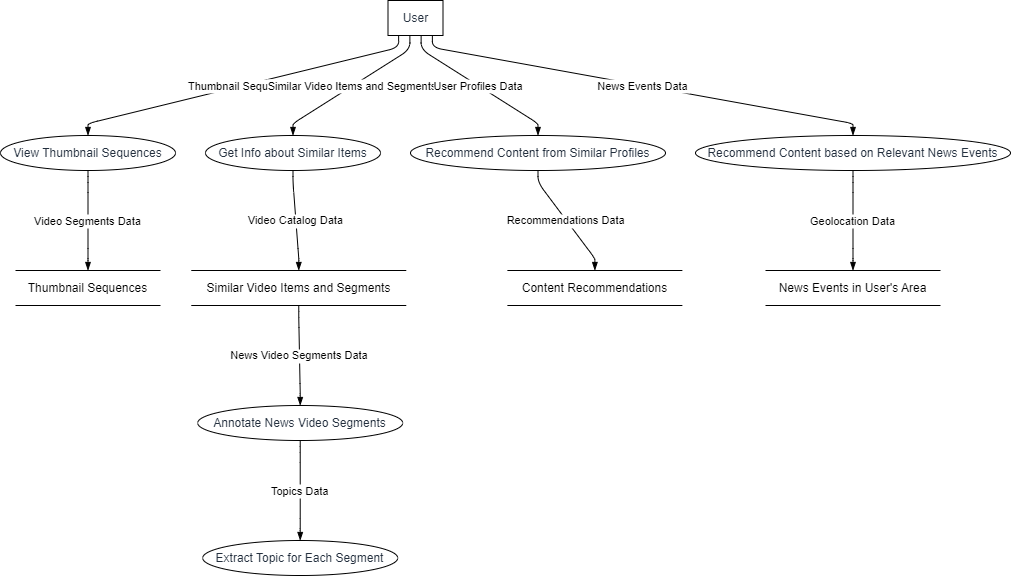

The diagram above was exported from draw.io. Its source (the exported page's mxGraphModel, read from the mxfile embedded in the PNG):
<mxGraphModel dx="794" dy="511" grid="1" gridSize="10" guides="1" tooltips="1" connect="1" arrows="1" fold="1" page="1" pageScale="1" pageWidth="827" pageHeight="1169" math="0" shadow="0">
  <root>
    <mxCell id="0" />
    <mxCell id="1" parent="0" />
    <UserObject label="User" type="externalEntity" source="" flow="" placeholders="1" id="CX0G0LuSrlZKNxm_w0SP-1">
      <mxCell style="shape=rectangle;whiteSpace=wrap;html=1;fillColor=#ffffff;strokeColor=#000000;align=center;verticalAlign=middle;fontColor=#232F3E;" vertex="1" parent="1">
        <mxGeometry x="387.5" width="55" height="35" as="geometry" />
      </mxCell>
    </UserObject>
    <UserObject label="View Thumbnail Sequences" type="process" source="1" flow="Thumbnail Sequences" placeholders="1" id="CX0G0LuSrlZKNxm_w0SP-2">
      <mxCell style="shape=ellipse;perimeter=ellipsePerimeter;whiteSpace=wrap;html=1;fillColor=#ffffff;strokeColor=#000000;align=center;verticalAlign=middle;fontColor=#232F3E;" vertex="1" parent="1">
        <mxGeometry y="135" width="175" height="35" as="geometry" />
      </mxCell>
    </UserObject>
    <UserObject label="Thumbnail Sequences" type="dataStore" source="2" flow="Video Segments Data" placeholders="1" id="CX0G0LuSrlZKNxm_w0SP-3">
      <mxCell style="html=1;dashed=0;whiteSpace=wrap;shape=partialRectangle;right=0;left=0;" vertex="1" parent="1">
        <mxGeometry x="15" y="270" width="145" height="35" as="geometry" />
      </mxCell>
    </UserObject>
    <UserObject label="Get Info about Similar Items" type="process" source="1" flow="Similar Video Items and Segments" placeholders="1" id="CX0G0LuSrlZKNxm_w0SP-4">
      <mxCell style="shape=ellipse;perimeter=ellipsePerimeter;whiteSpace=wrap;html=1;fillColor=#ffffff;strokeColor=#000000;align=center;verticalAlign=middle;fontColor=#232F3E;" vertex="1" parent="1">
        <mxGeometry x="205" y="135" width="175" height="35" as="geometry" />
      </mxCell>
    </UserObject>
    <UserObject label="Similar Video Items and Segments" type="dataStore" source="4" flow="Video Catalog Data" placeholders="1" id="CX0G0LuSrlZKNxm_w0SP-5">
      <mxCell style="html=1;dashed=0;whiteSpace=wrap;shape=partialRectangle;right=0;left=0;" vertex="1" parent="1">
        <mxGeometry x="190.77213525772095" y="270" width="215" height="35" as="geometry" />
      </mxCell>
    </UserObject>
    <UserObject label="Annotate News Video Segments" type="process" source="5" flow="News Video Segments Data" placeholders="1" id="CX0G0LuSrlZKNxm_w0SP-6">
      <mxCell style="shape=ellipse;perimeter=ellipsePerimeter;whiteSpace=wrap;html=1;fillColor=#ffffff;strokeColor=#000000;align=center;verticalAlign=middle;fontColor=#232F3E;" vertex="1" parent="1">
        <mxGeometry x="197.21516907215118" y="405" width="205" height="35" as="geometry" />
      </mxCell>
    </UserObject>
    <UserObject label="Extract Topic for Each Segment" type="process" source="6" flow="Topics Data" placeholders="1" id="CX0G0LuSrlZKNxm_w0SP-7">
      <mxCell style="shape=ellipse;perimeter=ellipsePerimeter;whiteSpace=wrap;html=1;fillColor=#ffffff;strokeColor=#000000;align=center;verticalAlign=middle;fontColor=#232F3E;" vertex="1" parent="1">
        <mxGeometry x="202.21516907215118" y="540" width="195" height="35" as="geometry" />
      </mxCell>
    </UserObject>
    <UserObject label="Recommend Content from Similar Profiles" type="process" source="1" flow="User Profiles Data" placeholders="1" id="CX0G0LuSrlZKNxm_w0SP-8">
      <mxCell style="shape=ellipse;perimeter=ellipsePerimeter;whiteSpace=wrap;html=1;fillColor=#ffffff;strokeColor=#000000;align=center;verticalAlign=middle;fontColor=#232F3E;" vertex="1" parent="1">
        <mxGeometry x="410" y="135" width="255" height="35" as="geometry" />
      </mxCell>
    </UserObject>
    <UserObject label="Content Recommendations" type="dataStore" source="8" flow="Recommendations Data" placeholders="1" id="CX0G0LuSrlZKNxm_w0SP-9">
      <mxCell style="html=1;dashed=0;whiteSpace=wrap;shape=partialRectangle;right=0;left=0;" vertex="1" parent="1">
        <mxGeometry x="506.875" y="270" width="175" height="35" as="geometry" />
      </mxCell>
    </UserObject>
    <UserObject label="Recommend Content based on Relevant News Events" type="process" source="1" flow="News Events Data" placeholders="1" id="CX0G0LuSrlZKNxm_w0SP-10">
      <mxCell style="shape=ellipse;perimeter=ellipsePerimeter;whiteSpace=wrap;html=1;fillColor=#ffffff;strokeColor=#000000;align=center;verticalAlign=middle;fontColor=#232F3E;" vertex="1" parent="1">
        <mxGeometry x="695" y="135" width="315" height="35" as="geometry" />
      </mxCell>
    </UserObject>
    <UserObject label="News Events in User's Area" type="dataStore" source="10" flow="Geolocation Data" placeholders="1" id="CX0G0LuSrlZKNxm_w0SP-11">
      <mxCell style="html=1;dashed=0;whiteSpace=wrap;shape=partialRectangle;right=0;left=0;" vertex="1" parent="1">
        <mxGeometry x="765" y="270" width="175" height="35" as="geometry" />
      </mxCell>
    </UserObject>
    <mxCell id="CX0G0LuSrlZKNxm_w0SP-12" value="Thumbnail Sequences" style="endArrow=blockThin;endFill=1;fontSize=11;orthogonal=1;noEdgeStyle=1;" edge="1" parent="1" source="CX0G0LuSrlZKNxm_w0SP-1" target="CX0G0LuSrlZKNxm_w0SP-2">
      <mxGeometry relative="1" as="geometry">
        <Array as="points">
          <mxPoint x="398.125" y="47" />
          <mxPoint x="87.5" y="123" />
        </Array>
      </mxGeometry>
    </mxCell>
    <mxCell id="CX0G0LuSrlZKNxm_w0SP-13" value="Video Segments Data" style="endArrow=blockThin;endFill=1;fontSize=11;orthogonal=1;noEdgeStyle=1;" edge="1" parent="1" source="CX0G0LuSrlZKNxm_w0SP-2" target="CX0G0LuSrlZKNxm_w0SP-3">
      <mxGeometry relative="1" as="geometry">
        <Array as="points">
          <mxPoint x="87.5" y="182" />
          <mxPoint x="87.5" y="258" />
        </Array>
      </mxGeometry>
    </mxCell>
    <mxCell id="CX0G0LuSrlZKNxm_w0SP-14" value="Similar Video Items and Segments" style="endArrow=blockThin;endFill=1;fontSize=11;orthogonal=1;noEdgeStyle=1;" edge="1" parent="1" source="CX0G0LuSrlZKNxm_w0SP-1" target="CX0G0LuSrlZKNxm_w0SP-4">
      <mxGeometry relative="1" as="geometry">
        <Array as="points">
          <mxPoint x="409.375" y="49" />
          <mxPoint x="292.5" y="123" />
        </Array>
      </mxGeometry>
    </mxCell>
    <mxCell id="CX0G0LuSrlZKNxm_w0SP-15" value="Video Catalog Data" style="endArrow=blockThin;endFill=1;fontSize=11;orthogonal=1;noEdgeStyle=1;" edge="1" parent="1" source="CX0G0LuSrlZKNxm_w0SP-4" target="CX0G0LuSrlZKNxm_w0SP-5">
      <mxGeometry relative="1" as="geometry">
        <Array as="points">
          <mxPoint x="292.5" y="182" />
          <mxPoint x="298.27213525772095" y="258" />
        </Array>
      </mxGeometry>
    </mxCell>
    <mxCell id="CX0G0LuSrlZKNxm_w0SP-16" value="News Video Segments Data" style="endArrow=blockThin;endFill=1;fontSize=11;orthogonal=1;noEdgeStyle=1;" edge="1" parent="1" source="CX0G0LuSrlZKNxm_w0SP-5" target="CX0G0LuSrlZKNxm_w0SP-6">
      <mxGeometry relative="1" as="geometry">
        <Array as="points">
          <mxPoint x="298.27213525772095" y="317" />
          <mxPoint x="299.7151690721512" y="393" />
        </Array>
      </mxGeometry>
    </mxCell>
    <mxCell id="CX0G0LuSrlZKNxm_w0SP-17" value="Topics Data" style="endArrow=blockThin;endFill=1;fontSize=11;orthogonal=1;noEdgeStyle=1;" edge="1" parent="1" source="CX0G0LuSrlZKNxm_w0SP-6" target="CX0G0LuSrlZKNxm_w0SP-7">
      <mxGeometry relative="1" as="geometry">
        <Array as="points">
          <mxPoint x="299.7151690721512" y="452" />
          <mxPoint x="299.7151690721512" y="528" />
        </Array>
      </mxGeometry>
    </mxCell>
    <mxCell id="CX0G0LuSrlZKNxm_w0SP-18" value="User Profiles Data" style="endArrow=blockThin;endFill=1;fontSize=11;orthogonal=1;noEdgeStyle=1;" edge="1" parent="1" source="CX0G0LuSrlZKNxm_w0SP-1" target="CX0G0LuSrlZKNxm_w0SP-8">
      <mxGeometry relative="1" as="geometry">
        <Array as="points">
          <mxPoint x="420.625" y="49" />
          <mxPoint x="537.5" y="123" />
        </Array>
      </mxGeometry>
    </mxCell>
    <mxCell id="CX0G0LuSrlZKNxm_w0SP-19" value="Recommendations Data" style="endArrow=blockThin;endFill=1;fontSize=11;orthogonal=1;noEdgeStyle=1;" edge="1" parent="1" source="CX0G0LuSrlZKNxm_w0SP-8" target="CX0G0LuSrlZKNxm_w0SP-9">
      <mxGeometry relative="1" as="geometry">
        <Array as="points">
          <mxPoint x="537.5" y="182" />
          <mxPoint x="594.375" y="258" />
        </Array>
      </mxGeometry>
    </mxCell>
    <mxCell id="CX0G0LuSrlZKNxm_w0SP-20" value="News Events Data" style="endArrow=blockThin;endFill=1;fontSize=11;orthogonal=1;noEdgeStyle=1;" edge="1" parent="1" source="CX0G0LuSrlZKNxm_w0SP-1" target="CX0G0LuSrlZKNxm_w0SP-10">
      <mxGeometry relative="1" as="geometry">
        <Array as="points">
          <mxPoint x="431.875" y="47" />
          <mxPoint x="852.5" y="123" />
        </Array>
      </mxGeometry>
    </mxCell>
    <mxCell id="CX0G0LuSrlZKNxm_w0SP-21" value="Geolocation Data" style="endArrow=blockThin;endFill=1;fontSize=11;orthogonal=1;noEdgeStyle=1;" edge="1" parent="1" source="CX0G0LuSrlZKNxm_w0SP-10" target="CX0G0LuSrlZKNxm_w0SP-11">
      <mxGeometry relative="1" as="geometry">
        <Array as="points">
          <mxPoint x="852.5" y="182" />
          <mxPoint x="852.5" y="258" />
        </Array>
      </mxGeometry>
    </mxCell>
  </root>
</mxGraphModel>